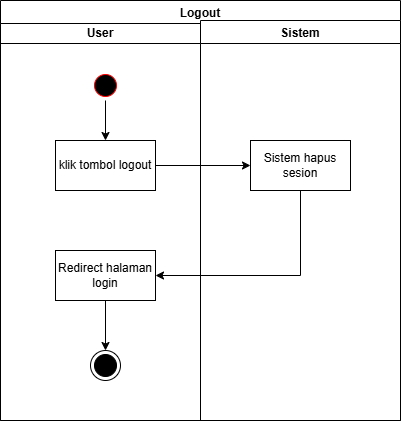

The diagram above was exported from draw.io. Its source (the exported page's mxGraphModel, read from the mxfile embedded in the PNG):
<mxGraphModel dx="860" dy="431" grid="0" gridSize="10" guides="1" tooltips="1" connect="1" arrows="1" fold="1" page="0" pageScale="1" pageWidth="827" pageHeight="1169" math="0" shadow="0">
  <root>
    <mxCell id="0" />
    <mxCell id="1" parent="0" />
    <mxCell id="-7v6-st7QQBnqPmHXmqa-1" parent="1" style="swimlane;" value="User" vertex="1">
      <mxGeometry height="400" width="200" x="200" y="40" as="geometry" />
    </mxCell>
    <mxCell id="7GBirUG4RYX4DTA6p3jd-2" parent="-7v6-st7QQBnqPmHXmqa-1" style="html=1;dashed=0;whiteSpace=wrap;" value="klik tombol logout" vertex="1">
      <mxGeometry height="50" width="100" x="55" y="120" as="geometry" />
    </mxCell>
    <mxCell id="vRFq8IjZU0PMR5vIVt5w-1" parent="-7v6-st7QQBnqPmHXmqa-1" style="swimlane;" value="Logout" vertex="1">
      <mxGeometry height="420" width="400" y="-20" as="geometry" />
    </mxCell>
    <mxCell id="-7v6-st7QQBnqPmHXmqa-2" parent="1" style="swimlane;" value="Sistem" vertex="1">
      <mxGeometry height="400" width="200" x="400" y="40" as="geometry" />
    </mxCell>
    <mxCell id="7GBirUG4RYX4DTA6p3jd-3" parent="-7v6-st7QQBnqPmHXmqa-2" style="html=1;dashed=0;whiteSpace=wrap;" value="Sistem hapus sesion" vertex="1">
      <mxGeometry height="50" width="100" x="50" y="120" as="geometry" />
    </mxCell>
    <mxCell id="7GBirUG4RYX4DTA6p3jd-5" edge="1" parent="1" source="7GBirUG4RYX4DTA6p3jd-1" style="edgeStyle=orthogonalEdgeStyle;rounded=0;orthogonalLoop=1;jettySize=auto;html=1;" target="7GBirUG4RYX4DTA6p3jd-2">
      <mxGeometry relative="1" as="geometry" />
    </mxCell>
    <mxCell id="7GBirUG4RYX4DTA6p3jd-1" parent="1" style="ellipse;html=1;shape=startState;fillColor=light-dark(#000000,#000000);strokeColor=light-dark(#FF0000,#FFFFFF);" value="" vertex="1">
      <mxGeometry height="30" width="30" x="290" y="90" as="geometry" />
    </mxCell>
    <mxCell id="JPrt-AJa419Jjj_9bH7R-2" edge="1" parent="1" source="7GBirUG4RYX4DTA6p3jd-4" style="edgeStyle=orthogonalEdgeStyle;rounded=0;orthogonalLoop=1;jettySize=auto;html=1;entryX=0.5;entryY=0;entryDx=0;entryDy=0;" target="JPrt-AJa419Jjj_9bH7R-1">
      <mxGeometry relative="1" as="geometry" />
    </mxCell>
    <mxCell id="7GBirUG4RYX4DTA6p3jd-4" parent="1" style="html=1;dashed=0;whiteSpace=wrap;" value="Redirect halaman login" vertex="1">
      <mxGeometry height="50" width="100" x="255" y="270" as="geometry" />
    </mxCell>
    <mxCell id="7GBirUG4RYX4DTA6p3jd-6" edge="1" parent="1" source="7GBirUG4RYX4DTA6p3jd-2" style="edgeStyle=orthogonalEdgeStyle;rounded=0;orthogonalLoop=1;jettySize=auto;html=1;" target="7GBirUG4RYX4DTA6p3jd-3">
      <mxGeometry relative="1" as="geometry" />
    </mxCell>
    <mxCell id="7GBirUG4RYX4DTA6p3jd-7" edge="1" parent="1" source="7GBirUG4RYX4DTA6p3jd-3" style="edgeStyle=orthogonalEdgeStyle;rounded=0;orthogonalLoop=1;jettySize=auto;html=1;entryX=1;entryY=0.5;entryDx=0;entryDy=0;" target="7GBirUG4RYX4DTA6p3jd-4">
      <mxGeometry relative="1" as="geometry">
        <Array as="points">
          <mxPoint x="500" y="295" />
        </Array>
      </mxGeometry>
    </mxCell>
    <mxCell id="JPrt-AJa419Jjj_9bH7R-1" parent="1" style="ellipse;html=1;shape=endState;fillColor=#000000;strokeColor=light-dark(#000000,#000000);" value="" vertex="1">
      <mxGeometry height="30" width="30" x="290" y="370" as="geometry" />
    </mxCell>
  </root>
</mxGraphModel>